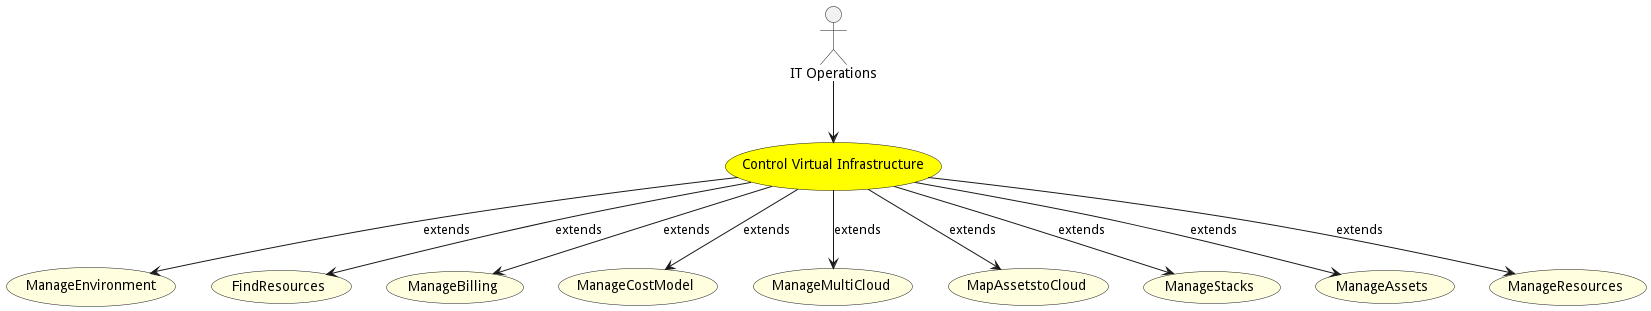

The diagram above was rendered by PlantUML. Its source (embedded in the PNG):
@startuml


usecase "Control Virtual Infrastructure" as ControlVirtualInfrastructure #yellow

Actor "IT Operations" as ITOperations

ITOperations --> ControlVirtualInfrastructure







usecase "ManageEnvironment" as ManageEnvironment #lightyellow

ControlVirtualInfrastructure --> ManageEnvironment : extends

usecase "FindResources" as FindResources #lightyellow

ControlVirtualInfrastructure --> FindResources : extends

usecase "ManageBilling" as ManageBilling #lightyellow

ControlVirtualInfrastructure --> ManageBilling : extends

usecase "ManageCostModel" as ManageCostModel #lightyellow

ControlVirtualInfrastructure --> ManageCostModel : extends

usecase "ManageMultiCloud" as ManageMultiCloud #lightyellow

ControlVirtualInfrastructure --> ManageMultiCloud : extends

usecase "MapAssetstoCloud" as MapAssetstoCloud #lightyellow

ControlVirtualInfrastructure --> MapAssetstoCloud : extends

usecase "ManageStacks" as ManageStacks #lightyellow

ControlVirtualInfrastructure --> ManageStacks : extends

usecase "ManageAssets" as ManageAssets #lightyellow

ControlVirtualInfrastructure --> ManageAssets : extends

usecase "ManageResources" as ManageResources #lightyellow

ControlVirtualInfrastructure --> ManageResources : extends





@enduml